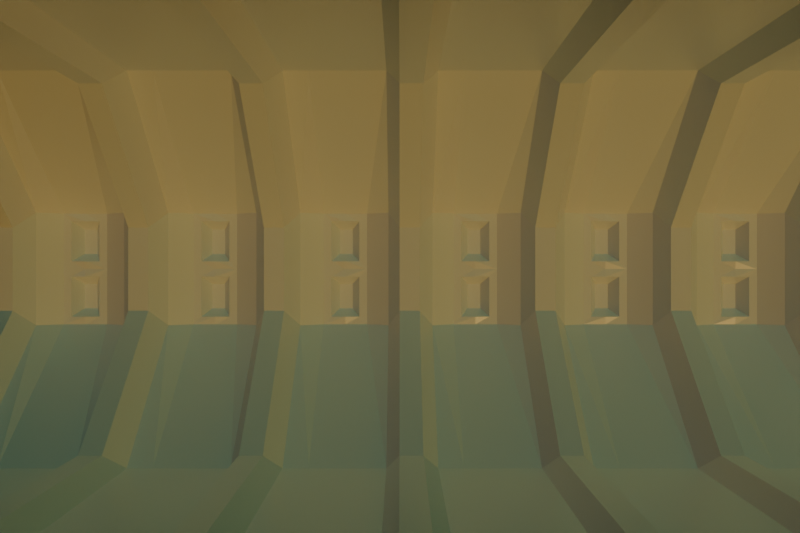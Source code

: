 # Source: hangar.blend  (saved by Blender 4.0.36; exported with 4.5.12 LTS)
import bpy
from mathutils import Matrix  # noqa: F401  (used for matrix-valued properties, if any)

bpy.ops.wm.read_factory_settings(use_empty=True)
scene = bpy.context.scene
scene.name = 'Scene'

# ---- collections
col_collection = bpy.data.collections.new('Collection'); scene.collection.children.link(col_collection)

# ---- materials (node trees are filled in below, after node groups)
mat_wall = bpy.data.materials.new('wall')
mat_wall.use_transparent_shadow = False

# ---- material node trees
mat_wall.use_nodes = True; mat_wall.node_tree.nodes.clear()
_N = mat_wall.node_tree.nodes; _L = mat_wall.node_tree.links
n0 = _N.new('ShaderNodeBsdfPrincipled'); n0.name = 'Principled BSDF'; n0.location = (10, 300)
n0.inputs[2].default_value = 0.2913
n0.inputs[3].default_value = 1.45
n1 = _N.new('ShaderNodeOutputMaterial'); n1.name = 'Material Output'; n1.location = (300, 300)
_L.new(n0.outputs[0], n1.inputs[0])
n1.is_active_output = True

# ---- world
world_world = bpy.data.worlds.new('World'); scene.world = world_world
world_world.use_nodes = True; world_world.node_tree.nodes.clear()
_N = world_world.node_tree.nodes; _L = world_world.node_tree.links
n0 = _N.new('ShaderNodeOutputWorld'); n0.name = 'World Output'; n0.location = (300, 300)
n1 = _N.new('ShaderNodeBackground'); n1.name = 'Background'; n1.location = (10, 300)
n1.inputs[0].default_value = (0.0, 0.0, 0.0, 1.0)
_L.new(n1.outputs[0], n0.inputs[0])
n0.is_active_output = True
world_world.color = (0.05088, 0.05088, 0.05088)
world_world.use_sun_shadow = False
world_world.sun_shadow_jitter_overblur = 0.0

# ---- cameras
cam_camera = bpy.data.cameras.new('Camera')
cam_camera.clip_end = 100.0
cam_camera.ortho_scale = 7.314

# ---- lights
light_light = bpy.data.lights.new('Light', 'SUN')
light_light.color = (0.01425, 0.01513, 0.0738)
light_light.transmission_factor = 0.0
light_light.use_shadow = False
light_light.angle = 0.1993
light_light.energy = 1.0
light_light.shadow_soft_size = 0.1
light_light.shadow_cascade_max_distance = 1000.0
light_light_001 = bpy.data.lights.new('Light.001', 'SUN')
light_light_001.color = (0.8172, 0.4878, 0.1072)
light_light_001.transmission_factor = 0.0
light_light_001.use_shadow = False
light_light_001.angle = 0.1993
light_light_001.energy = 1.0
light_light_001.shadow_soft_size = 0.1
light_light_001.shadow_cascade_max_distance = 1000.0
light_light_002 = bpy.data.lights.new('Light.002', 'SUN')
light_light_002.color = (0.0, 0.2088, 0.1207)
light_light_002.transmission_factor = 0.0
light_light_002.use_shadow = False
light_light_002.angle = 0.1993
light_light_002.energy = 1.0
light_light_002.shadow_soft_size = 0.1
light_light_002.shadow_cascade_max_distance = 1000.0

# ---- meshes
me_plane = bpy.data.meshes.new('Plane')
me_plane.from_pydata([(-2.0, -0.5654, -1.0), (1.0, -0.5654, -3.0), (-2.0, 1.0, -1.0), (1.0, 1.0, -3.0), (-2.0, -0.5654, 0.0), (-2.0, 1.0, 0.0), (-1.481, -0.8013, -0.7195), (1.519, -0.8013, -2.72), (-1.481, -0.8013, 0.0), (-1.481, -1.15, -0.7195), (1.519, -1.15, -2.72), (-1.481, -1.15, 0.0), (-2.0, -1.349, -1.0), (1.0, -1.349, -3.0), (-2.0, -1.349, 0.0), (-2.33, 0.6087, -1.0), (-2.33, 0.2173, -1.0), (-2.33, -0.174, -1.0), (1.0, -0.174, -3.0), (1.0, 0.2173, -3.0), (1.0, 0.6087, -3.0), (-2.33, 0.6087, 0.0), (-2.33, 0.2173, 0.0), (-2.33, -0.174, 0.0), (-2.706, 0.3336, -0.725), (-2.706, 0.2173, -0.725), (-2.706, 0.101, -0.725), (-2.706, 0.3336, -0.275), (-2.706, 0.2173, -0.275), (-2.706, 0.101, -0.275), (-2.33, 0.4711, -0.1375), (-2.33, -0.03652, -0.1375), (-2.299, 0.2173, -0.1375), (-2.299, 0.2173, -0.8625), (-2.33, -0.03652, -0.8625), (-2.33, 0.4711, -0.8625), (6.61, -0.5654, -3.0), (6.61, 1.0, -3.0), (7.129, -0.8013, -2.72), (7.129, -1.15, -2.72), (6.61, -1.349, -3.0), (6.61, -0.174, -3.0), (6.61, 0.2173, -3.0), (6.61, 0.6087, -3.0)], [], [(15, 20, 3, 2), (15, 2, 5, 21), (0, 4, 8, 6), (1, 0, 6, 7), (6, 8, 11, 9), (7, 6, 9, 10), (9, 11, 14, 12), (10, 9, 12, 13), (0, 17, 23, 4), (15, 21, 30, 35), (34, 33, 25, 26), (0, 1, 18, 17), (17, 18, 19, 16), (16, 19, 20, 15), (26, 25, 28, 29), (25, 24, 27, 28), (23, 17, 34, 31), (30, 32, 28, 27), (33, 35, 24, 25), (32, 31, 29, 28), (22, 23, 31, 32), (21, 22, 32, 30), (16, 15, 35, 33), (17, 16, 33, 34), (35, 30, 27, 24), (31, 34, 26, 29), (10, 13, 40, 39), (19, 18, 41, 42), (3, 20, 43, 37), (1, 7, 38, 36), (20, 19, 42, 43), (7, 10, 39, 38), (18, 1, 36, 41)])
_uv = me_plane.uv_layers.new(name='UVMap')
_uv.uv.foreach_set('vector', [0.0, 0.75, 1.0, 0.75, 1.0, 1.0, 0.0, 1.0, 0.0, 0.75, 0.0, 1.0, 0.0, 1.0, 0.0, 0.75, 0.0, 0.0, 0.0, 0.0, 0.0, 0.0, 0.0, 0.0, 1.0, 0.0, 0.0, 0.0, 0.0, 0.0, 1.0, 0.0, 0.0, 0.0, 0.0, 0.0, 0.0, 0.0, 0.0, 0.0, 1.0, 0.0, 0.0, 0.0, 0.0, 0.0, 1.0, 0.0, 0.0, 0.0, 0.0, 0.0, 0.0, 0.0, 0.0, 0.0, 1.0, 0.0, 0.0, 0.0, 0.0, 0.0, 1.0, 0.0, 0.0, 0.0, 0.0, 0.25, 0.0, 0.25, 0.0, 0.0, 0.0, 0.75, 0.0, 0.75, 0.0, 0.75, 0.0, 0.75, 0.0, 0.25, 0.0, 0.5, 0.0, 0.5, 0.0, 0.25, 0.0, 0.0, 1.0, 0.0, 1.0, 0.25, 0.0, 0.25, 0.0, 0.25, 1.0, 0.25, 1.0, 0.5, 0.0, 0.5, 0.0, 0.5, 1.0, 0.5, 1.0, 0.75, 0.0, 0.75, 0.0, 0.25, 0.0, 0.5, 0.0, 0.5, 0.0, 0.25, 0.0, 0.5, 0.0, 0.75, 0.0, 0.75, 0.0, 0.5, 0.0, 0.25, 0.0, 0.25, 0.0, 0.25, 0.0, 0.25, 0.0, 0.0, 0.0, 0.0, 0.0, 0.0, 0.0, 0.0, 0.0, 0.5, 0.0, 0.75, 0.0, 0.75, 0.0, 0.5, 0.0, 0.0, 0.0, 0.0, 0.0, 0.0, 0.0, 0.0, 0.0, 0.0, 0.0, 0.0, 0.0, 0.0, 0.0, 0.0, 0.0, 0.0, 0.0, 0.0, 0.0, 0.0, 0.0, 0.0, 0.0, 0.5, 0.0, 0.75, 0.0, 0.75, 0.0, 0.5, 0.0, 0.25, 0.0, 0.5, 0.0, 0.5, 0.0, 0.25, 0.0, 0.75, 0.0, 0.75, 0.0, 0.75, 0.0, 0.75, 0.0, 0.25, 0.0, 0.25, 0.0, 0.25, 0.0, 0.25, 1.0, 0.0, 1.0, 0.0, 1.0, 0.0, 1.0, 0.0, 1.0, 0.5, 1.0, 0.25, 1.0, 0.25, 1.0, 0.5, 1.0, 1.0, 1.0, 0.75, 1.0, 0.75, 1.0, 1.0, 1.0, 0.0, 1.0, 0.0, 1.0, 0.0, 1.0, 0.0, 1.0, 0.75, 1.0, 0.5, 1.0, 0.5, 1.0, 0.75, 1.0, 0.0, 1.0, 0.0, 1.0, 0.0, 1.0, 0.0, 1.0, 0.25, 1.0, 0.0, 1.0, 0.0, 1.0, 0.25])
me_plane.materials.append(mat_wall)
me_plane.update()

# ---- objects
ob_light = bpy.data.objects.new('Light', light_light)
ob_camera = bpy.data.objects.new('Camera', cam_camera)
ob_plane = bpy.data.objects.new('Plane', me_plane)
ob_light_001 = bpy.data.objects.new('Light.001', light_light_001)
ob_light_002 = bpy.data.objects.new('Light.002', light_light_002)

# ---- transforms, parenting, visibility, modifiers, constraints
ob_light.location = (12.84, 5.459, 4.543)
ob_light.rotation_euler = (1.031, -0.01575, 0.9095)
ob_light.lock_rotations_4d = False
ob_light.empty_display_type = 'ARROWS'
ob_light.color = (0.0, 0.0, 0.0, 0.0)
ob_light.lineart.crease_threshold = 0.0
ob_camera.location = (12.66, 5.056, 3.041)
ob_camera.rotation_euler = (1.571, -0.0, 1.571)
ob_camera.lock_rotations_4d = False
ob_camera.empty_display_type = 'ARROWS'
ob_camera.color = (0.0, 0.0, 0.0, 0.0)
ob_camera.display_type = 'WIRE'
ob_camera.lineart.crease_threshold = 0.0
ob_plane.location = (-5.095, -0.8512, 3.0)
_m = ob_plane.modifiers.new('Mirror', 'MIRROR')
_m.use_axis = (False, False, True)
_m = ob_plane.modifiers.new('Array', 'ARRAY')
_m.count = 10
_m.relative_offset_displace = (0.0, 1.0, 0.0)
ob_light_001.location = (12.84, 4.761, 4.543)
ob_light_001.rotation_euler = (2.833, -1.003, 0.7397)
ob_light_001.lock_rotations_4d = False
ob_light_001.empty_display_type = 'ARROWS'
ob_light_001.color = (0.0, 0.0, 0.0, 0.0)
ob_light_001.lineart.crease_threshold = 0.0
ob_light_002.location = (13.03, 4.859, 3.762)
ob_light_002.rotation_euler = (-0.4148, -0.4117, -1.589)
ob_light_002.lock_rotations_4d = False
ob_light_002.empty_display_type = 'ARROWS'
ob_light_002.color = (0.0, 0.0, 0.0, 0.0)
ob_light_002.lineart.crease_threshold = 0.0

# ---- collection membership
col_collection.objects.link(ob_light)
col_collection.objects.link(ob_camera)
col_collection.objects.link(ob_plane)
col_collection.objects.link(ob_light_001)
col_collection.objects.link(ob_light_002)

# ---- scene / render settings (as saved in the file)
scene.camera = ob_camera
scene.frame_start = 1; scene.frame_end = 60; scene.frame_set(1)
scene.render.engine = 'BLENDER_EEVEE_NEXT'
scene.render.resolution_x = 240
scene.render.resolution_y = 160
scene.cycles.sampling_pattern = 'TABULATED_SOBOL'
bpy.context.view_layer.update()
